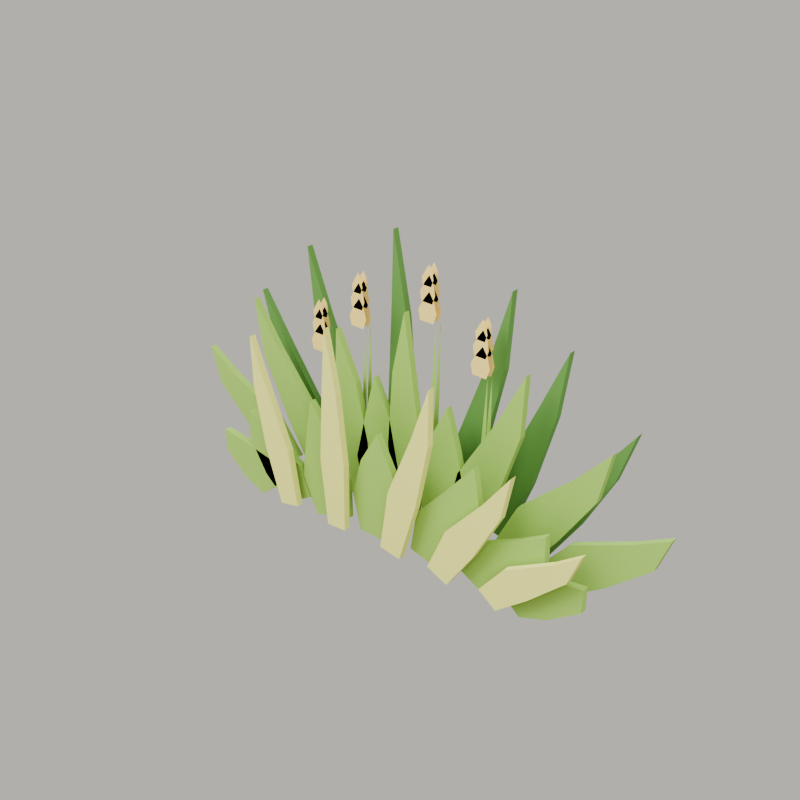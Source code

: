 # Source: GG-VEG-GRASS-COASTAL-TUFT-001.blend  (saved by Blender 5.2.44; exported with 4.5.12 LTS)
import bpy
from mathutils import Matrix  # noqa: F401  (used for matrix-valued properties, if any)

bpy.ops.wm.read_factory_settings(use_empty=True)
scene = bpy.context.scene
scene.name = 'Scene'

# ---- collections
col_collection = bpy.data.collections.new('Collection'); scene.collection.children.link(col_collection)

# ---- materials (node trees are filled in below, after node groups)
mat_gg_mat_coastal_foliage_dark_atlas = bpy.data.materials.new('GG_MAT_COASTAL_FOLIAGE_DARK_ATLAS')
mat_gg_mat_coastal_foliage_mid_atlas = bpy.data.materials.new('GG_MAT_COASTAL_FOLIAGE_MID_ATLAS')
mat_gg_mat_coastal_foliage_light_atlas = bpy.data.materials.new('GG_MAT_COASTAL_FOLIAGE_LIGHT_ATLAS')
mat_gg_mat_coastal_seed_gold_atlas = bpy.data.materials.new('GG_MAT_COASTAL_SEED_GOLD_ATLAS')

# ---- material node trees
mat_gg_mat_coastal_foliage_dark_atlas.use_nodes = True; mat_gg_mat_coastal_foliage_dark_atlas.node_tree.nodes.clear()
_N = mat_gg_mat_coastal_foliage_dark_atlas.node_tree.nodes; _L = mat_gg_mat_coastal_foliage_dark_atlas.node_tree.links
n0 = _N.new('ShaderNodeBsdfPrincipled'); n0.name = 'Principled BSDF'; n0.location = (-200, 100)
n0.inputs[0].default_value = (0.12, 0.27, 0.065, 1.0)
n0.inputs[2].default_value = 0.88
n0.inputs[10].default_value = 0.005
n1 = _N.new('ShaderNodeOutputMaterial'); n1.name = 'Material Output'; n1.location = (200, 100)
_L.new(n0.outputs[0], n1.inputs[0])
n1.is_active_output = True
mat_gg_mat_coastal_foliage_mid_atlas.use_nodes = True; mat_gg_mat_coastal_foliage_mid_atlas.node_tree.nodes.clear()
_N = mat_gg_mat_coastal_foliage_mid_atlas.node_tree.nodes; _L = mat_gg_mat_coastal_foliage_mid_atlas.node_tree.links
n0 = _N.new('ShaderNodeBsdfPrincipled'); n0.name = 'Principled BSDF'; n0.location = (-200, 100)
n0.inputs[0].default_value = (0.31, 0.5, 0.11, 1.0)
n0.inputs[2].default_value = 0.88
n0.inputs[10].default_value = 0.005
n1 = _N.new('ShaderNodeOutputMaterial'); n1.name = 'Material Output'; n1.location = (200, 100)
_L.new(n0.outputs[0], n1.inputs[0])
n1.is_active_output = True
mat_gg_mat_coastal_foliage_light_atlas.use_nodes = True; mat_gg_mat_coastal_foliage_light_atlas.node_tree.nodes.clear()
_N = mat_gg_mat_coastal_foliage_light_atlas.node_tree.nodes; _L = mat_gg_mat_coastal_foliage_light_atlas.node_tree.links
n0 = _N.new('ShaderNodeBsdfPrincipled'); n0.name = 'Principled BSDF'; n0.location = (-200, 100)
n0.inputs[0].default_value = (0.7, 0.7, 0.22, 1.0)
n0.inputs[2].default_value = 0.88
n0.inputs[10].default_value = 0.005
n1 = _N.new('ShaderNodeOutputMaterial'); n1.name = 'Material Output'; n1.location = (200, 100)
_L.new(n0.outputs[0], n1.inputs[0])
n1.is_active_output = True
mat_gg_mat_coastal_seed_gold_atlas.use_nodes = True; mat_gg_mat_coastal_seed_gold_atlas.node_tree.nodes.clear()
_N = mat_gg_mat_coastal_seed_gold_atlas.node_tree.nodes; _L = mat_gg_mat_coastal_seed_gold_atlas.node_tree.links
n0 = _N.new('ShaderNodeBsdfPrincipled'); n0.name = 'Principled BSDF'; n0.location = (-200, 100)
n0.inputs[0].default_value = (0.82, 0.63, 0.22, 1.0)
n0.inputs[2].default_value = 0.88
n0.inputs[10].default_value = 0.005
n1 = _N.new('ShaderNodeOutputMaterial'); n1.name = 'Material Output'; n1.location = (200, 100)
_L.new(n0.outputs[0], n1.inputs[0])
n1.is_active_output = True

# ---- world
world_world = bpy.data.worlds.new('World'); scene.world = world_world
world_world.use_nodes = True; world_world.node_tree.nodes.clear()
_N = world_world.node_tree.nodes; _L = world_world.node_tree.links
n0 = _N.new('ShaderNodeOutputWorld'); n0.name = 'World Output'; n0.location = (200, 100)
n1 = _N.new('ShaderNodeBackground'); n1.name = 'Background'; n1.location = (-200, 100)
n1.inputs[0].default_value = (0.88, 0.855, 0.78, 1.0)
n1.inputs[1].default_value = 0.55
_L.new(n1.outputs[0], n0.inputs[0])
n0.is_active_output = True
world_world.color = (0.05088, 0.05088, 0.05088)
world_world.sun_shadow_jitter_overblur = 0.0

# ---- lights
light_area = bpy.data.lights.new('Area', 'AREA')
light_area.energy = 650.0
light_area.shape = 'DISK'
light_area.size = 5.0
light_area.size_y = 1.0
light_area_001 = bpy.data.lights.new('Area.001', 'AREA')
light_area_001.energy = 260.0
light_area_001.size = 4.0
light_area_001.size_y = 1.0

# ---- meshes
me_gg_veg_v2_rear_blade_1_mesh = bpy.data.meshes.new('GG_VEG_V2_REAR_BLADE_1_MESH')
me_gg_veg_v2_rear_blade_1_mesh.from_pydata([(-0.2494, 0.12, 0.02811), (-0.3167, 0.12, 0.2274), (-0.3762, 0.12, 0.4452), (-0.3941, 0.12, 0.6289), (-0.3285, 0.12, 0.4563), (-0.2354, 0.12, 0.2465), (-0.1906, 0.12, 0.04189), (-0.2494, 0.138, 0.02811), (-0.3167, 0.138, 0.2274), (-0.3762, 0.138, 0.4452), (-0.3941, 0.138, 0.6289), (-0.3285, 0.138, 0.4563), (-0.2354, 0.138, 0.2465), (-0.1906, 0.138, 0.04189)], [], [(6, 5, 4, 3, 2, 1, 0), (7, 8, 9, 10, 11, 12, 13), (0, 1, 8, 7), (1, 2, 9, 8), (2, 3, 10, 9), (3, 4, 11, 10), (4, 5, 12, 11), (5, 6, 13, 12), (6, 0, 7, 13)])
me_gg_veg_v2_rear_blade_1_mesh.materials.append(mat_gg_mat_coastal_foliage_dark_atlas)
me_gg_veg_v2_rear_blade_1_mesh.update()
me_gg_veg_v2_rear_blade_2_mesh = bpy.data.meshes.new('GG_VEG_V2_REAR_BLADE_2_MESH')
me_gg_veg_v2_rear_blade_2_mesh.from_pydata([(-0.1093, 0.12, 0.03265), (-0.1345, 0.12, 0.269), (-0.1229, 0.12, 0.5215), (-0.1159, 0.12, 0.7328), (-0.07543, 0.12, 0.5253), (-0.05355, 0.12, 0.2755), (-0.05069, 0.12, 0.03735), (-0.1093, 0.138, 0.03265), (-0.1345, 0.138, 0.269), (-0.1229, 0.138, 0.5215), (-0.1159, 0.138, 0.7328), (-0.07543, 0.138, 0.5253), (-0.05355, 0.138, 0.2755), (-0.05069, 0.138, 0.03735)], [], [(6, 5, 4, 3, 2, 1, 0), (7, 8, 9, 10, 11, 12, 13), (0, 1, 8, 7), (1, 2, 9, 8), (2, 3, 10, 9), (3, 4, 11, 10), (4, 5, 12, 11), (5, 6, 13, 12), (6, 0, 7, 13)])
me_gg_veg_v2_rear_blade_2_mesh.materials.append(mat_gg_mat_coastal_foliage_dark_atlas)
me_gg_veg_v2_rear_blade_2_mesh.update()
me_gg_veg_v2_rear_blade_3_mesh = bpy.data.meshes.new('GG_VEG_V2_REAR_BLADE_3_MESH')
me_gg_veg_v2_rear_blade_3_mesh.from_pydata([(0.04231, 0.12, 0.04004), (0.07947, 0.12, 0.256), (0.1628, 0.12, 0.4798), (0.2196, 0.12, 0.6647), (0.2076, 0.12, 0.4717), (0.1559, 0.12, 0.2421), (0.09769, 0.12, 0.02996), (0.04231, 0.138, 0.04004), (0.07947, 0.138, 0.256), (0.1628, 0.138, 0.4798), (0.2196, 0.138, 0.6647), (0.2076, 0.138, 0.4717), (0.1559, 0.138, 0.2421), (0.09769, 0.138, 0.02996)], [], [(6, 5, 4, 3, 2, 1, 0), (7, 8, 9, 10, 11, 12, 13), (0, 1, 8, 7), (1, 2, 9, 8), (2, 3, 10, 9), (3, 4, 11, 10), (4, 5, 12, 11), (5, 6, 13, 12), (6, 0, 7, 13)])
me_gg_veg_v2_rear_blade_3_mesh.materials.append(mat_gg_mat_coastal_foliage_dark_atlas)
me_gg_veg_v2_rear_blade_3_mesh.update()
me_gg_veg_v2_rear_blade_4_mesh = bpy.data.meshes.new('GG_VEG_V2_REAR_BLADE_4_MESH')
me_gg_veg_v2_rear_blade_4_mesh.from_pydata([(0.1717, 0.12, 0.04312), (0.2177, 0.12, 0.2259), (0.3035, 0.12, 0.4116), (0.372, 0.12, 0.5636), (0.3493, 0.12, 0.3984), (0.2957, 0.12, 0.2035), (0.2283, 0.12, 0.02688), (0.1717, 0.138, 0.04312), (0.2177, 0.138, 0.2259), (0.3035, 0.138, 0.4116), (0.372, 0.138, 0.5636), (0.3493, 0.138, 0.3984), (0.2957, 0.138, 0.2035), (0.2283, 0.138, 0.02688)], [], [(6, 5, 4, 3, 2, 1, 0), (7, 8, 9, 10, 11, 12, 13), (0, 1, 8, 7), (1, 2, 9, 8), (2, 3, 10, 9), (3, 4, 11, 10), (4, 5, 12, 11), (5, 6, 13, 12), (6, 0, 7, 13)])
me_gg_veg_v2_rear_blade_4_mesh.materials.append(mat_gg_mat_coastal_foliage_dark_atlas)
me_gg_veg_v2_rear_blade_4_mesh.update()
me_gg_veg_v2_rear_blade_5_mesh = bpy.data.meshes.new('GG_VEG_V2_REAR_BLADE_5_MESH')
me_gg_veg_v2_rear_blade_5_mesh.from_pydata([(-0.3652, 0.12, 0.02344), (-0.4491, 0.12, 0.1674), (-0.5255, 0.12, 0.3311), (-0.5651, 0.12, 0.4713), (-0.4847, 0.12, 0.3498), (-0.3795, 0.12, 0.1993), (-0.3148, 0.12, 0.04656), (-0.3652, 0.138, 0.02344), (-0.4491, 0.138, 0.1674), (-0.5255, 0.138, 0.3311), (-0.5651, 0.138, 0.4713), (-0.4847, 0.138, 0.3498), (-0.3795, 0.138, 0.1993), (-0.3148, 0.138, 0.04656)], [], [(6, 5, 4, 3, 2, 1, 0), (7, 8, 9, 10, 11, 12, 13), (0, 1, 8, 7), (1, 2, 9, 8), (2, 3, 10, 9), (3, 4, 11, 10), (4, 5, 12, 11), (5, 6, 13, 12), (6, 0, 7, 13)])
me_gg_veg_v2_rear_blade_5_mesh.materials.append(mat_gg_mat_coastal_foliage_dark_atlas)
me_gg_veg_v2_rear_blade_5_mesh.update()
me_gg_veg_v2_rear_blade_6_mesh = bpy.data.meshes.new('GG_VEG_V2_REAR_BLADE_6_MESH')
me_gg_veg_v2_rear_blade_6_mesh.from_pydata([(0.2958, 0.12, 0.04761), (0.3619, 0.12, 0.1851), (0.4676, 0.12, 0.3184), (0.5482, 0.12, 0.4253), (0.5068, 0.12, 0.298), (0.4288, 0.12, 0.1503), (0.3442, 0.12, 0.02239), (0.2958, 0.138, 0.04761), (0.3619, 0.138, 0.1851), (0.4676, 0.138, 0.3184), (0.5482, 0.138, 0.4253), (0.5068, 0.138, 0.298), (0.4288, 0.138, 0.1503), (0.3442, 0.138, 0.02239)], [], [(6, 5, 4, 3, 2, 1, 0), (7, 8, 9, 10, 11, 12, 13), (0, 1, 8, 7), (1, 2, 9, 8), (2, 3, 10, 9), (3, 4, 11, 10), (4, 5, 12, 11), (5, 6, 13, 12), (6, 0, 7, 13)])
me_gg_veg_v2_rear_blade_6_mesh.materials.append(mat_gg_mat_coastal_foliage_dark_atlas)
me_gg_veg_v2_rear_blade_6_mesh.update()
me_gg_veg_v2_mid_blade_1_mesh = bpy.data.meshes.new('GG_VEG_V2_MID_BLADE_1_MESH')
me_gg_veg_v2_mid_blade_1_mesh.from_pydata([(-0.4546, 0.045, 0.007615), (-0.5574, 0.045, 0.08513), (-0.6714, 0.045, 0.1939), (-0.7049, 0.045, 0.2937), (-0.6155, 0.045, 0.2382), (-0.4619, 0.045, 0.1608), (-0.3854, 0.045, 0.06239), (-0.4546, 0.063, 0.007615), (-0.5574, 0.063, 0.08513), (-0.6714, 0.063, 0.1939), (-0.7049, 0.063, 0.2937), (-0.6155, 0.063, 0.2382), (-0.4619, 0.063, 0.1608), (-0.3854, 0.063, 0.06239)], [], [(6, 5, 4, 3, 2, 1, 0), (7, 8, 9, 10, 11, 12, 13), (0, 1, 8, 7), (1, 2, 9, 8), (2, 3, 10, 9), (3, 4, 11, 10), (4, 5, 12, 11), (5, 6, 13, 12), (6, 0, 7, 13)])
me_gg_veg_v2_mid_blade_1_mesh.materials.append(mat_gg_mat_coastal_foliage_mid_atlas)
me_gg_veg_v2_mid_blade_1_mesh.update()
me_gg_veg_v2_mid_blade_2_mesh = bpy.data.meshes.new('GG_VEG_V2_MID_BLADE_2_MESH')
me_gg_veg_v2_mid_blade_2_mesh.from_pydata([(-0.3267, 0.045, 0.02036), (-0.4137, 0.045, 0.1663), (-0.4943, 0.045, 0.3352), (-0.518, 0.045, 0.4808), (-0.4349, 0.045, 0.3589), (-0.3124, 0.045, 0.2068), (-0.2533, 0.045, 0.04964), (-0.3267, 0.063, 0.02036), (-0.4137, 0.063, 0.1663), (-0.4943, 0.063, 0.3352), (-0.518, 0.063, 0.4808), (-0.4349, 0.063, 0.3589), (-0.3124, 0.063, 0.2068), (-0.2533, 0.063, 0.04964)], [], [(6, 5, 4, 3, 2, 1, 0), (7, 8, 9, 10, 11, 12, 13), (0, 1, 8, 7), (1, 2, 9, 8), (2, 3, 10, 9), (3, 4, 11, 10), (4, 5, 12, 11), (5, 6, 13, 12), (6, 0, 7, 13)])
me_gg_veg_v2_mid_blade_2_mesh.materials.append(mat_gg_mat_coastal_foliage_mid_atlas)
me_gg_veg_v2_mid_blade_2_mesh.update()
me_gg_veg_v2_mid_blade_3_mesh = bpy.data.meshes.new('GG_VEG_V2_MID_BLADE_3_MESH')
me_gg_veg_v2_mid_blade_3_mesh.from_pydata([(-0.2112, 0.045, 0.02666), (-0.251, 0.045, 0.1734), (-0.2409, 0.045, 0.337), (-0.2344, 0.045, 0.476), (-0.1743, 0.045, 0.3505), (-0.1373, 0.045, 0.1965), (-0.1288, 0.045, 0.04334), (-0.2112, 0.063, 0.02666), (-0.251, 0.063, 0.1734), (-0.2409, 0.063, 0.337), (-0.2344, 0.063, 0.476), (-0.1743, 0.063, 0.3505), (-0.1373, 0.063, 0.1965), (-0.1288, 0.063, 0.04334)], [], [(6, 5, 4, 3, 2, 1, 0), (7, 8, 9, 10, 11, 12, 13), (0, 1, 8, 7), (1, 2, 9, 8), (2, 3, 10, 9), (3, 4, 11, 10), (4, 5, 12, 11), (5, 6, 13, 12), (6, 0, 7, 13)])
me_gg_veg_v2_mid_blade_3_mesh.materials.append(mat_gg_mat_coastal_foliage_mid_atlas)
me_gg_veg_v2_mid_blade_3_mesh.update()
me_gg_veg_v2_mid_blade_4_mesh = bpy.data.meshes.new('GG_VEG_V2_MID_BLADE_4_MESH')
me_gg_veg_v2_mid_blade_4_mesh.from_pydata([(-0.05778, 0.045, 0.03613), (-0.07117, 0.045, 0.2201), (-0.05725, 0.045, 0.4137), (-0.0218, 0.045, 0.5748), (0.003925, 0.045, 0.4119), (0.03318, 0.045, 0.217), (0.01778, 0.045, 0.03387), (-0.05778, 0.063, 0.03613), (-0.07117, 0.063, 0.2201), (-0.05725, 0.063, 0.4137), (-0.0218, 0.063, 0.5748), (0.003925, 0.063, 0.4119), (0.03318, 0.063, 0.217), (0.01778, 0.063, 0.03387)], [], [(6, 5, 4, 3, 2, 1, 0), (7, 8, 9, 10, 11, 12, 13), (0, 1, 8, 7), (1, 2, 9, 8), (2, 3, 10, 9), (3, 4, 11, 10), (4, 5, 12, 11), (5, 6, 13, 12), (6, 0, 7, 13)])
me_gg_veg_v2_mid_blade_4_mesh.materials.append(mat_gg_mat_coastal_foliage_mid_atlas)
me_gg_veg_v2_mid_blade_4_mesh.update()
me_gg_veg_v2_mid_blade_5_mesh = bpy.data.meshes.new('GG_VEG_V2_MID_BLADE_5_MESH')
me_gg_veg_v2_mid_blade_5_mesh.from_pydata([(0.1002, 0.045, 0.04558), (0.14, 0.045, 0.2139), (0.2428, 0.045, 0.3818), (0.3135, 0.045, 0.5182), (0.3072, 0.045, 0.3647), (0.2499, 0.045, 0.1847), (0.1798, 0.045, 0.02442), (0.1002, 0.063, 0.04558), (0.14, 0.063, 0.2139), (0.2428, 0.063, 0.3818), (0.3135, 0.063, 0.5182), (0.3072, 0.063, 0.3647), (0.2499, 0.063, 0.1847), (0.1798, 0.063, 0.02442)], [], [(6, 5, 4, 3, 2, 1, 0), (7, 8, 9, 10, 11, 12, 13), (0, 1, 8, 7), (1, 2, 9, 8), (2, 3, 10, 9), (3, 4, 11, 10), (4, 5, 12, 11), (5, 6, 13, 12), (6, 0, 7, 13)])
me_gg_veg_v2_mid_blade_5_mesh.materials.append(mat_gg_mat_coastal_foliage_mid_atlas)
me_gg_veg_v2_mid_blade_5_mesh.update()
me_gg_veg_v2_mid_blade_6_mesh = bpy.data.meshes.new('GG_VEG_V2_MID_BLADE_6_MESH')
me_gg_veg_v2_mid_blade_6_mesh.from_pydata([(0.2427, 0.045, 0.05439), (0.3095, 0.045, 0.1884), (0.4456, 0.045, 0.3115), (0.5339, 0.045, 0.4075), (0.5059, 0.045, 0.2801), (0.4124, 0.045, 0.1349), (0.3173, 0.045, 0.01561), (0.2427, 0.063, 0.05439), (0.3095, 0.063, 0.1884), (0.4456, 0.063, 0.3115), (0.5339, 0.063, 0.4075), (0.5059, 0.063, 0.2801), (0.4124, 0.063, 0.1349), (0.3173, 0.063, 0.01561)], [], [(6, 5, 4, 3, 2, 1, 0), (7, 8, 9, 10, 11, 12, 13), (0, 1, 8, 7), (1, 2, 9, 8), (2, 3, 10, 9), (3, 4, 11, 10), (4, 5, 12, 11), (5, 6, 13, 12), (6, 0, 7, 13)])
me_gg_veg_v2_mid_blade_6_mesh.materials.append(mat_gg_mat_coastal_foliage_mid_atlas)
me_gg_veg_v2_mid_blade_6_mesh.update()
me_gg_veg_v2_mid_blade_7_mesh = bpy.data.meshes.new('GG_VEG_V2_MID_BLADE_7_MESH')
me_gg_veg_v2_mid_blade_7_mesh.from_pydata([(0.3781, 0.045, 0.06238), (0.4525, 0.045, 0.1502), (0.6011, 0.045, 0.2164), (0.6856, 0.045, 0.2625), (0.6527, 0.045, 0.1721), (0.5405, 0.045, 0.07455), (0.4419, 0.045, 0.007623), (0.3781, 0.063, 0.06238), (0.4525, 0.063, 0.1502), (0.6011, 0.063, 0.2164), (0.6856, 0.063, 0.2625), (0.6527, 0.063, 0.1721), (0.5405, 0.063, 0.07455), (0.4419, 0.063, 0.007623)], [], [(6, 5, 4, 3, 2, 1, 0), (7, 8, 9, 10, 11, 12, 13), (0, 1, 8, 7), (1, 2, 9, 8), (2, 3, 10, 9), (3, 4, 11, 10), (4, 5, 12, 11), (5, 6, 13, 12), (6, 0, 7, 13)])
me_gg_veg_v2_mid_blade_7_mesh.materials.append(mat_gg_mat_coastal_foliage_mid_atlas)
me_gg_veg_v2_mid_blade_7_mesh.update()
me_gg_veg_v2_mid_blade_8_mesh = bpy.data.meshes.new('GG_VEG_V2_MID_BLADE_8_MESH')
me_gg_veg_v2_mid_blade_8_mesh.from_pydata([(-0.1481, 0.045, 0.03018), (-0.1732, 0.045, 0.1467), (-0.1434, 0.045, 0.2749), (-0.1149, 0.045, 0.3833), (-0.06555, 0.045, 0.2827), (-0.04051, 0.045, 0.1601), (-0.05194, 0.045, 0.03982), (-0.1481, 0.063, 0.03018), (-0.1732, 0.063, 0.1467), (-0.1434, 0.063, 0.2749), (-0.1149, 0.063, 0.3833), (-0.06555, 0.063, 0.2827), (-0.04051, 0.063, 0.1601), (-0.05194, 0.063, 0.03982)], [], [(6, 5, 4, 3, 2, 1, 0), (7, 8, 9, 10, 11, 12, 13), (0, 1, 8, 7), (1, 2, 9, 8), (2, 3, 10, 9), (3, 4, 11, 10), (4, 5, 12, 11), (5, 6, 13, 12), (6, 0, 7, 13)])
me_gg_veg_v2_mid_blade_8_mesh.materials.append(mat_gg_mat_coastal_foliage_mid_atlas)
me_gg_veg_v2_mid_blade_8_mesh.update()
me_gg_veg_v2_mid_blade_9_mesh = bpy.data.meshes.new('GG_VEG_V2_MID_BLADE_9_MESH')
me_gg_veg_v2_mid_blade_9_mesh.from_pydata([(0.0398, 0.045, 0.03953), (0.02732, 0.045, 0.1564), (0.05576, 0.045, 0.2757), (0.1056, 0.045, 0.3736), (0.137, 0.045, 0.2684), (0.166, 0.045, 0.1439), (0.1402, 0.045, 0.03047), (0.0398, 0.063, 0.03953), (0.02732, 0.063, 0.1564), (0.05576, 0.063, 0.2757), (0.1056, 0.063, 0.3736), (0.137, 0.063, 0.2684), (0.166, 0.063, 0.1439), (0.1402, 0.063, 0.03047)], [], [(6, 5, 4, 3, 2, 1, 0), (7, 8, 9, 10, 11, 12, 13), (0, 1, 8, 7), (1, 2, 9, 8), (2, 3, 10, 9), (3, 4, 11, 10), (4, 5, 12, 11), (5, 6, 13, 12), (6, 0, 7, 13)])
me_gg_veg_v2_mid_blade_9_mesh.materials.append(mat_gg_mat_coastal_foliage_mid_atlas)
me_gg_veg_v2_mid_blade_9_mesh.update()
me_gg_veg_v2_front_leaf_1_mesh = bpy.data.meshes.new('GG_VEG_V2_FRONT_LEAF_1_MESH')
me_gg_veg_v2_front_leaf_1_mesh.from_pydata([(-0.3963, -0.075, 0.003152), (-0.4613, -0.075, 0.02936), (-0.5286, -0.075, 0.08816), (-0.5289, -0.075, 0.1478), (-0.4698, -0.075, 0.1397), (-0.361, -0.075, 0.1173), (-0.3237, -0.075, 0.06685), (-0.3963, -0.057, 0.003152), (-0.4613, -0.057, 0.02936), (-0.5286, -0.057, 0.08816), (-0.5289, -0.057, 0.1478), (-0.4698, -0.057, 0.1397), (-0.361, -0.057, 0.1173), (-0.3237, -0.057, 0.06685)], [], [(6, 5, 4, 3, 2, 1, 0), (7, 8, 9, 10, 11, 12, 13), (0, 1, 8, 7), (1, 2, 9, 8), (2, 3, 10, 9), (3, 4, 11, 10), (4, 5, 12, 11), (5, 6, 13, 12), (6, 0, 7, 13)])
me_gg_veg_v2_front_leaf_1_mesh.materials.append(mat_gg_mat_coastal_foliage_mid_atlas)
me_gg_veg_v2_front_leaf_1_mesh.update()
me_gg_veg_v2_front_leaf_2_mesh = bpy.data.meshes.new('GG_VEG_V2_FRONT_LEAF_2_MESH')
me_gg_veg_v2_front_leaf_2_mesh.from_pydata([(-0.315, -0.075, 0.01043), (-0.3821, -0.075, 0.0697), (-0.4336, -0.075, 0.1564), (-0.4303, -0.075, 0.2368), (-0.3608, -0.075, 0.1962), (-0.2579, -0.075, 0.1376), (-0.225, -0.075, 0.05957), (-0.315, -0.057, 0.01043), (-0.3821, -0.057, 0.0697), (-0.4336, -0.057, 0.1564), (-0.4303, -0.057, 0.2368), (-0.3608, -0.057, 0.1962), (-0.2579, -0.057, 0.1376), (-0.225, -0.057, 0.05957)], [], [(6, 5, 4, 3, 2, 1, 0), (7, 8, 9, 10, 11, 12, 13), (0, 1, 8, 7), (1, 2, 9, 8), (2, 3, 10, 9), (3, 4, 11, 10), (4, 5, 12, 11), (5, 6, 13, 12), (6, 0, 7, 13)])
me_gg_veg_v2_front_leaf_2_mesh.materials.append(mat_gg_mat_coastal_foliage_mid_atlas)
me_gg_veg_v2_front_leaf_2_mesh.update()
me_gg_veg_v2_front_leaf_3_mesh = bpy.data.meshes.new('GG_VEG_V2_FRONT_LEAF_3_MESH')
me_gg_veg_v2_front_leaf_3_mesh.from_pydata([(-0.2026, -0.075, 0.02044), (-0.2458, -0.075, 0.1165), (-0.2305, -0.075, 0.2323), (-0.2127, -0.075, 0.3338), (-0.1453, -0.075, 0.2559), (-0.1004, -0.075, 0.1567), (-0.09738, -0.075, 0.04956), (-0.2026, -0.057, 0.02044), (-0.2458, -0.057, 0.1165), (-0.2305, -0.057, 0.2323), (-0.2127, -0.057, 0.3338), (-0.1453, -0.057, 0.2559), (-0.1004, -0.057, 0.1567), (-0.09738, -0.057, 0.04956)], [], [(6, 5, 4, 3, 2, 1, 0), (7, 8, 9, 10, 11, 12, 13), (0, 1, 8, 7), (1, 2, 9, 8), (2, 3, 10, 9), (3, 4, 11, 10), (4, 5, 12, 11), (5, 6, 13, 12), (6, 0, 7, 13)])
me_gg_veg_v2_front_leaf_3_mesh.materials.append(mat_gg_mat_coastal_foliage_mid_atlas)
me_gg_veg_v2_front_leaf_3_mesh.update()
me_gg_veg_v2_front_leaf_4_mesh = bpy.data.meshes.new('GG_VEG_V2_FRONT_LEAF_4_MESH')
me_gg_veg_v2_front_leaf_4_mesh.from_pydata([(-0.05795, -0.075, 0.03616), (-0.08062, -0.075, 0.1318), (-0.05299, -0.075, 0.2319), (-0.0044, -0.075, 0.3149), (0.04083, -0.075, 0.23), (0.07943, -0.075, 0.1286), (0.05795, -0.075, 0.03384), (-0.05795, -0.057, 0.03616), (-0.08062, -0.057, 0.1318), (-0.05299, -0.057, 0.2319), (-0.0044, -0.057, 0.3149), (0.04083, -0.057, 0.23), (0.07943, -0.057, 0.1286), (0.05795, -0.057, 0.03384)], [], [(6, 5, 4, 3, 2, 1, 0), (7, 8, 9, 10, 11, 12, 13), (0, 1, 8, 7), (1, 2, 9, 8), (2, 3, 10, 9), (3, 4, 11, 10), (4, 5, 12, 11), (5, 6, 13, 12), (6, 0, 7, 13)])
me_gg_veg_v2_front_leaf_4_mesh.materials.append(mat_gg_mat_coastal_foliage_mid_atlas)
me_gg_veg_v2_front_leaf_4_mesh.update()
me_gg_veg_v2_front_leaf_5_mesh = bpy.data.meshes.new('GG_VEG_V2_FRONT_LEAF_5_MESH')
me_gg_veg_v2_front_leaf_5_mesh.from_pydata([(0.09819, -0.075, 0.04934), (0.1166, -0.075, 0.1564), (0.2059, -0.075, 0.2557), (0.2727, -0.075, 0.3338), (0.2898, -0.075, 0.2325), (0.2597, -0.075, 0.1168), (0.2018, -0.075, 0.02066), (0.09819, -0.057, 0.04934), (0.1166, -0.057, 0.1564), (0.2059, -0.057, 0.2557), (0.2727, -0.057, 0.3338), (0.2898, -0.057, 0.2325), (0.2597, -0.057, 0.1168), (0.2018, -0.057, 0.02066)], [], [(6, 5, 4, 3, 2, 1, 0), (7, 8, 9, 10, 11, 12, 13), (0, 1, 8, 7), (1, 2, 9, 8), (2, 3, 10, 9), (3, 4, 11, 10), (4, 5, 12, 11), (5, 6, 13, 12), (6, 0, 7, 13)])
me_gg_veg_v2_front_leaf_5_mesh.materials.append(mat_gg_mat_coastal_foliage_mid_atlas)
me_gg_veg_v2_front_leaf_5_mesh.update()
me_gg_veg_v2_front_leaf_6_mesh = bpy.data.meshes.new('GG_VEG_V2_FRONT_LEAF_6_MESH')
me_gg_veg_v2_front_leaf_6_mesh.from_pydata([(0.235, -0.075, 0.05957), (0.2729, -0.075, 0.1376), (0.3908, -0.075, 0.1962), (0.4603, -0.075, 0.2368), (0.4636, -0.075, 0.1564), (0.3971, -0.075, 0.0697), (0.325, -0.075, 0.01043), (0.235, -0.057, 0.05957), (0.2729, -0.057, 0.1376), (0.3908, -0.057, 0.1962), (0.4603, -0.057, 0.2368), (0.4636, -0.057, 0.1564), (0.3971, -0.057, 0.0697), (0.325, -0.057, 0.01043)], [], [(6, 5, 4, 3, 2, 1, 0), (7, 8, 9, 10, 11, 12, 13), (0, 1, 8, 7), (1, 2, 9, 8), (2, 3, 10, 9), (3, 4, 11, 10), (4, 5, 12, 11), (5, 6, 13, 12), (6, 0, 7, 13)])
me_gg_veg_v2_front_leaf_6_mesh.materials.append(mat_gg_mat_coastal_foliage_mid_atlas)
me_gg_veg_v2_front_leaf_6_mesh.update()
me_gg_veg_v2_front_leaf_7_mesh = bpy.data.meshes.new('GG_VEG_V2_FRONT_LEAF_7_MESH')
me_gg_veg_v2_front_leaf_7_mesh.from_pydata([(0.3337, -0.075, 0.06685), (0.376, -0.075, 0.1173), (0.4998, -0.075, 0.1397), (0.5589, -0.075, 0.1478), (0.5586, -0.075, 0.08816), (0.4763, -0.075, 0.02936), (0.4063, -0.075, 0.003152), (0.3337, -0.057, 0.06685), (0.376, -0.057, 0.1173), (0.4998, -0.057, 0.1397), (0.5589, -0.057, 0.1478), (0.5586, -0.057, 0.08816), (0.4763, -0.057, 0.02936), (0.4063, -0.057, 0.003152)], [], [(6, 5, 4, 3, 2, 1, 0), (7, 8, 9, 10, 11, 12, 13), (0, 1, 8, 7), (1, 2, 9, 8), (2, 3, 10, 9), (3, 4, 11, 10), (4, 5, 12, 11), (5, 6, 13, 12), (6, 0, 7, 13)])
me_gg_veg_v2_front_leaf_7_mesh.materials.append(mat_gg_mat_coastal_foliage_mid_atlas)
me_gg_veg_v2_front_leaf_7_mesh.update()
me_gg_veg_v2_highlight_blade_1_mesh = bpy.data.meshes.new('GG_VEG_V2_HIGHLIGHT_BLADE_1_MESH')
me_gg_veg_v2_highlight_blade_1_mesh.from_pydata([(-0.298, -0.105, 0.02933), (-0.3434, -0.105, 0.1738), (-0.3738, -0.105, 0.3323), (-0.3774, -0.105, 0.4662), (-0.3285, -0.105, 0.3415), (-0.2661, -0.105, 0.1895), (-0.242, -0.105, 0.04067), (-0.298, -0.087, 0.02933), (-0.3434, -0.087, 0.1738), (-0.3738, -0.087, 0.3323), (-0.3774, -0.087, 0.4662), (-0.3285, -0.087, 0.3415), (-0.2661, -0.087, 0.1895), (-0.242, -0.087, 0.04067)], [], [(6, 5, 4, 3, 2, 1, 0), (7, 8, 9, 10, 11, 12, 13), (0, 1, 8, 7), (1, 2, 9, 8), (2, 3, 10, 9), (3, 4, 11, 10), (4, 5, 12, 11), (5, 6, 13, 12), (6, 0, 7, 13)])
me_gg_veg_v2_highlight_blade_1_mesh.materials.append(mat_gg_mat_coastal_foliage_light_atlas)
me_gg_veg_v2_highlight_blade_1_mesh.update()
me_gg_veg_v2_highlight_blade_2_mesh = bpy.data.meshes.new('GG_VEG_V2_HIGHLIGHT_BLADE_2_MESH')
me_gg_veg_v2_highlight_blade_2_mesh.from_pydata([(-0.1373, -0.105, 0.03336), (-0.1557, -0.105, 0.2092), (-0.1439, -0.105, 0.397), (-0.1312, -0.105, 0.5541), (-0.09977, -0.105, 0.3997), (-0.08047, -0.105, 0.2137), (-0.08275, -0.105, 0.03664), (-0.1373, -0.087, 0.03336), (-0.1557, -0.087, 0.2092), (-0.1439, -0.087, 0.397), (-0.1312, -0.087, 0.5541), (-0.09977, -0.087, 0.3997), (-0.08047, -0.087, 0.2137), (-0.08275, -0.087, 0.03664)], [], [(6, 5, 4, 3, 2, 1, 0), (7, 8, 9, 10, 11, 12, 13), (0, 1, 8, 7), (1, 2, 9, 8), (2, 3, 10, 9), (3, 4, 11, 10), (4, 5, 12, 11), (5, 6, 13, 12), (6, 0, 7, 13)])
me_gg_veg_v2_highlight_blade_2_mesh.materials.append(mat_gg_mat_coastal_foliage_light_atlas)
me_gg_veg_v2_highlight_blade_2_mesh.update()
me_gg_veg_v2_highlight_blade_3_mesh = bpy.data.meshes.new('GG_VEG_V2_HIGHLIGHT_BLADE_3_MESH')
me_gg_veg_v2_highlight_blade_3_mesh.from_pydata([(0.03102, -0.105, 0.03997), (0.05452, -0.105, 0.1994), (0.1222, -0.105, 0.3633), (0.1695, -0.105, 0.4982), (0.1691, -0.105, 0.3552), (0.1346, -0.105, 0.1856), (0.08898, -0.105, 0.03003), (0.03102, -0.087, 0.03997), (0.05452, -0.087, 0.1994), (0.1222, -0.087, 0.3633), (0.1695, -0.087, 0.4982), (0.1691, -0.087, 0.3552), (0.1346, -0.087, 0.1856), (0.08898, -0.087, 0.03003)], [], [(6, 5, 4, 3, 2, 1, 0), (7, 8, 9, 10, 11, 12, 13), (0, 1, 8, 7), (1, 2, 9, 8), (2, 3, 10, 9), (3, 4, 11, 10), (4, 5, 12, 11), (5, 6, 13, 12), (6, 0, 7, 13)])
me_gg_veg_v2_highlight_blade_3_mesh.materials.append(mat_gg_mat_coastal_foliage_light_atlas)
me_gg_veg_v2_highlight_blade_3_mesh.update()
me_gg_veg_v2_highlight_blade_4_mesh = bpy.data.meshes.new('GG_VEG_V2_HIGHLIGHT_BLADE_4_MESH')
me_gg_veg_v2_highlight_blade_4_mesh.from_pydata([(0.172, -0.105, 0.0475), (0.2212, -0.105, 0.164), (0.3201, -0.105, 0.2752), (0.3868, -0.105, 0.3637), (0.3654, -0.105, 0.255), (0.2986, -0.105, 0.1295), (0.228, -0.105, 0.0225), (0.172, -0.087, 0.0475), (0.2212, -0.087, 0.164), (0.3201, -0.087, 0.2752), (0.3868, -0.087, 0.3637), (0.3654, -0.087, 0.255), (0.2986, -0.087, 0.1295), (0.228, -0.087, 0.0225)], [], [(6, 5, 4, 3, 2, 1, 0), (7, 8, 9, 10, 11, 12, 13), (0, 1, 8, 7), (1, 2, 9, 8), (2, 3, 10, 9), (3, 4, 11, 10), (4, 5, 12, 11), (5, 6, 13, 12), (6, 0, 7, 13)])
me_gg_veg_v2_highlight_blade_4_mesh.materials.append(mat_gg_mat_coastal_foliage_light_atlas)
me_gg_veg_v2_highlight_blade_4_mesh.update()
me_gg_veg_v2_highlight_blade_5_mesh = bpy.data.meshes.new('GG_VEG_V2_HIGHLIGHT_BLADE_5_MESH')
me_gg_veg_v2_highlight_blade_5_mesh.from_pydata([(0.3168, -0.105, 0.05303), (0.3792, -0.105, 0.1324), (0.4971, -0.105, 0.1989), (0.5655, -0.105, 0.2483), (0.5347, -0.105, 0.1697), (0.4434, -0.105, 0.08263), (0.3632, -0.105, 0.01697), (0.3168, -0.087, 0.05303), (0.3792, -0.087, 0.1324), (0.4971, -0.087, 0.1989), (0.5655, -0.087, 0.2483), (0.5347, -0.087, 0.1697), (0.4434, -0.087, 0.08263), (0.3632, -0.087, 0.01697)], [], [(6, 5, 4, 3, 2, 1, 0), (7, 8, 9, 10, 11, 12, 13), (0, 1, 8, 7), (1, 2, 9, 8), (2, 3, 10, 9), (3, 4, 11, 10), (4, 5, 12, 11), (5, 6, 13, 12), (6, 0, 7, 13)])
me_gg_veg_v2_highlight_blade_5_mesh.materials.append(mat_gg_mat_coastal_foliage_light_atlas)
me_gg_veg_v2_highlight_blade_5_mesh.update()
me_gg_veg_v2_seed_stem_1_mesh = bpy.data.meshes.new('GG_VEG_V2_SEED_STEM_1_MESH')
me_gg_veg_v2_seed_stem_1_mesh.from_pydata([(-0.1859, 0.075, 0.06018), (-0.1832, 0.075, 0.2064), (-0.1737, 0.075, 0.361), (-0.1651, 0.075, 0.4898), (-0.1642, 0.075, 0.3607), (-0.167, 0.075, 0.2059), (-0.1741, 0.075, 0.05982), (-0.1859, 0.093, 0.06018), (-0.1832, 0.093, 0.2064), (-0.1737, 0.093, 0.361), (-0.1651, 0.093, 0.4898), (-0.1642, 0.093, 0.3607), (-0.167, 0.093, 0.2059), (-0.1741, 0.093, 0.05982)], [], [(6, 5, 4, 3, 2, 1, 0), (7, 8, 9, 10, 11, 12, 13)])
me_gg_veg_v2_seed_stem_1_mesh.materials.append(mat_gg_mat_coastal_foliage_mid_atlas)
me_gg_veg_v2_seed_stem_1_mesh.update()
me_gg_veg_v2_seed_head_1_seed_1_mesh = bpy.data.meshes.new('GG_VEG_V2_SEED_HEAD_1_SEED_1_MESH')
me_gg_veg_v2_seed_head_1_seed_1_mesh.from_pydata([(-0.1989, 0.062, 0.4908), (-0.2041, 0.062, 0.5165), (-0.1892, 0.062, 0.5431), (-0.173, 0.062, 0.5649), (-0.1586, 0.062, 0.5418), (-0.1519, 0.062, 0.5144), (-0.1611, 0.062, 0.4892), (-0.1989, 0.08, 0.4908), (-0.2041, 0.08, 0.5165), (-0.1892, 0.08, 0.5431), (-0.173, 0.08, 0.5649), (-0.1586, 0.08, 0.5418), (-0.1519, 0.08, 0.5144), (-0.1611, 0.08, 0.4892)], [], [(6, 5, 4, 3, 2, 1, 0), (7, 8, 9, 10, 11, 12, 13)])
me_gg_veg_v2_seed_head_1_seed_1_mesh.materials.append(mat_gg_mat_coastal_seed_gold_atlas)
me_gg_veg_v2_seed_head_1_seed_1_mesh.update()
me_gg_veg_v2_seed_head_1_seed_2_mesh = bpy.data.meshes.new('GG_VEG_V2_SEED_HEAD_1_SEED_2_MESH')
me_gg_veg_v2_seed_head_1_seed_2_mesh.from_pydata([(-0.1955, 0.062, 0.5376), (-0.1995, 0.062, 0.5606), (-0.1867, 0.062, 0.5844), (-0.1733, 0.062, 0.6039), (-0.1616, 0.062, 0.5834), (-0.1566, 0.062, 0.5589), (-0.1645, 0.062, 0.5364), (-0.1955, 0.08, 0.5376), (-0.1995, 0.08, 0.5606), (-0.1867, 0.08, 0.5844), (-0.1733, 0.08, 0.6039), (-0.1616, 0.08, 0.5834), (-0.1566, 0.08, 0.5589), (-0.1645, 0.08, 0.5364)], [], [(6, 5, 4, 3, 2, 1, 0), (7, 8, 9, 10, 11, 12, 13)])
me_gg_veg_v2_seed_head_1_seed_2_mesh.materials.append(mat_gg_mat_coastal_seed_gold_atlas)
me_gg_veg_v2_seed_head_1_seed_2_mesh.update()
me_gg_veg_v2_seed_head_1_seed_3_mesh = bpy.data.meshes.new('GG_VEG_V2_SEED_HEAD_1_SEED_3_MESH')
me_gg_veg_v2_seed_head_1_seed_3_mesh.from_pydata([(-0.1918, 0.062, 0.5775), (-0.1945, 0.062, 0.5953), (-0.1841, 0.062, 0.6138), (-0.1739, 0.062, 0.629), (-0.165, 0.062, 0.613), (-0.1621, 0.062, 0.594), (-0.1682, 0.062, 0.5765), (-0.1918, 0.08, 0.5775), (-0.1945, 0.08, 0.5953), (-0.1841, 0.08, 0.6138), (-0.1739, 0.08, 0.629), (-0.165, 0.08, 0.613), (-0.1621, 0.08, 0.594), (-0.1682, 0.08, 0.5765)], [], [(6, 5, 4, 3, 2, 1, 0), (7, 8, 9, 10, 11, 12, 13)])
me_gg_veg_v2_seed_head_1_seed_3_mesh.materials.append(mat_gg_mat_coastal_seed_gold_atlas)
me_gg_veg_v2_seed_head_1_seed_3_mesh.update()
me_gg_veg_v2_seed_stem_2_mesh = bpy.data.meshes.new('GG_VEG_V2_SEED_STEM_2_MESH')
me_gg_veg_v2_seed_stem_2_mesh.from_pydata([(0.02412, 0.075, 0.06018), (0.02748, 0.075, 0.2302), (0.03774, 0.075, 0.41), (0.047, 0.075, 0.5598), (0.04726, 0.075, 0.4097), (0.04372, 0.075, 0.2297), (0.03588, 0.075, 0.05982), (0.02412, 0.093, 0.06018), (0.02748, 0.093, 0.2302), (0.03774, 0.093, 0.41), (0.047, 0.093, 0.5598), (0.04726, 0.093, 0.4097), (0.04372, 0.093, 0.2297), (0.03588, 0.093, 0.05982)], [], [(6, 5, 4, 3, 2, 1, 0), (7, 8, 9, 10, 11, 12, 13)])
me_gg_veg_v2_seed_stem_2_mesh.materials.append(mat_gg_mat_coastal_foliage_mid_atlas)
me_gg_veg_v2_seed_stem_2_mesh.update()
me_gg_veg_v2_seed_head_2_seed_1_mesh = bpy.data.meshes.new('GG_VEG_V2_SEED_HEAD_2_SEED_1_MESH')
me_gg_veg_v2_seed_head_2_seed_1_mesh.from_pydata([(0.01112, 0.062, 0.5608), (0.005941, 0.062, 0.5865), (0.02081, 0.062, 0.6131), (0.037, 0.062, 0.6349), (0.05139, 0.062, 0.6118), (0.0581, 0.062, 0.5844), (0.04888, 0.062, 0.5592), (0.01112, 0.08, 0.5608), (0.005941, 0.08, 0.5865), (0.02081, 0.08, 0.6131), (0.037, 0.08, 0.6349), (0.05139, 0.08, 0.6118), (0.0581, 0.08, 0.5844), (0.04888, 0.08, 0.5592)], [], [(6, 5, 4, 3, 2, 1, 0), (7, 8, 9, 10, 11, 12, 13)])
me_gg_veg_v2_seed_head_2_seed_1_mesh.materials.append(mat_gg_mat_coastal_seed_gold_atlas)
me_gg_veg_v2_seed_head_2_seed_1_mesh.update()
me_gg_veg_v2_seed_head_2_seed_2_mesh = bpy.data.meshes.new('GG_VEG_V2_SEED_HEAD_2_SEED_2_MESH')
me_gg_veg_v2_seed_head_2_seed_2_mesh.from_pydata([(0.01447, 0.062, 0.6076), (0.01047, 0.062, 0.6306), (0.02331, 0.062, 0.6544), (0.03668, 0.062, 0.6739), (0.04845, 0.062, 0.6534), (0.05335, 0.062, 0.6289), (0.04553, 0.062, 0.6064), (0.01447, 0.08, 0.6076), (0.01047, 0.08, 0.6306), (0.02331, 0.08, 0.6544), (0.03668, 0.08, 0.6739), (0.04845, 0.08, 0.6534), (0.05335, 0.08, 0.6289), (0.04553, 0.08, 0.6064)], [], [(6, 5, 4, 3, 2, 1, 0), (7, 8, 9, 10, 11, 12, 13)])
me_gg_veg_v2_seed_head_2_seed_2_mesh.materials.append(mat_gg_mat_coastal_seed_gold_atlas)
me_gg_veg_v2_seed_head_2_seed_2_mesh.update()
me_gg_veg_v2_seed_head_2_seed_3_mesh = bpy.data.meshes.new('GG_VEG_V2_SEED_HEAD_2_SEED_3_MESH')
me_gg_veg_v2_seed_head_2_seed_3_mesh.from_pydata([(0.01825, 0.062, 0.6475), (0.01548, 0.062, 0.6653), (0.02594, 0.062, 0.6838), (0.03608, 0.062, 0.699), (0.04497, 0.062, 0.683), (0.04793, 0.062, 0.664), (0.04175, 0.062, 0.6465), (0.01825, 0.08, 0.6475), (0.01548, 0.08, 0.6653), (0.02594, 0.08, 0.6838), (0.03608, 0.08, 0.699), (0.04497, 0.08, 0.683), (0.04793, 0.08, 0.664), (0.04175, 0.08, 0.6465)], [], [(6, 5, 4, 3, 2, 1, 0), (7, 8, 9, 10, 11, 12, 13)])
me_gg_veg_v2_seed_head_2_seed_3_mesh.materials.append(mat_gg_mat_coastal_seed_gold_atlas)
me_gg_veg_v2_seed_head_2_seed_3_mesh.update()
me_gg_veg_v2_seed_stem_3_mesh = bpy.data.meshes.new('GG_VEG_V2_SEED_STEM_3_MESH')
me_gg_veg_v2_seed_stem_3_mesh.from_pydata([(0.1741, 0.075, 0.06018), (0.1766, 0.075, 0.1996), (0.1859, 0.075, 0.347), (0.1943, 0.075, 0.4698), (0.1954, 0.075, 0.3467), (0.1928, 0.075, 0.1991), (0.1859, 0.075, 0.05982), (0.1741, 0.093, 0.06018), (0.1766, 0.093, 0.1996), (0.1859, 0.093, 0.347), (0.1943, 0.093, 0.4698), (0.1954, 0.093, 0.3467), (0.1928, 0.093, 0.1991), (0.1859, 0.093, 0.05982)], [], [(6, 5, 4, 3, 2, 1, 0), (7, 8, 9, 10, 11, 12, 13)])
me_gg_veg_v2_seed_stem_3_mesh.materials.append(mat_gg_mat_coastal_foliage_mid_atlas)
me_gg_veg_v2_seed_stem_3_mesh.update()
me_gg_veg_v2_seed_head_3_seed_1_mesh = bpy.data.meshes.new('GG_VEG_V2_SEED_HEAD_3_SEED_1_MESH')
me_gg_veg_v2_seed_head_3_seed_1_mesh.from_pydata([(0.1611, 0.062, 0.4708), (0.1559, 0.062, 0.4965), (0.1708, 0.062, 0.5231), (0.187, 0.062, 0.5449), (0.2014, 0.062, 0.5218), (0.2081, 0.062, 0.4944), (0.1989, 0.062, 0.4692), (0.1611, 0.08, 0.4708), (0.1559, 0.08, 0.4965), (0.1708, 0.08, 0.5231), (0.187, 0.08, 0.5449), (0.2014, 0.08, 0.5218), (0.2081, 0.08, 0.4944), (0.1989, 0.08, 0.4692)], [], [(6, 5, 4, 3, 2, 1, 0), (7, 8, 9, 10, 11, 12, 13)])
me_gg_veg_v2_seed_head_3_seed_1_mesh.materials.append(mat_gg_mat_coastal_seed_gold_atlas)
me_gg_veg_v2_seed_head_3_seed_1_mesh.update()
me_gg_veg_v2_seed_head_3_seed_2_mesh = bpy.data.meshes.new('GG_VEG_V2_SEED_HEAD_3_SEED_2_MESH')
me_gg_veg_v2_seed_head_3_seed_2_mesh.from_pydata([(0.1645, 0.062, 0.5176), (0.1605, 0.062, 0.5406), (0.1733, 0.062, 0.5644), (0.1867, 0.062, 0.5839), (0.1984, 0.062, 0.5634), (0.2034, 0.062, 0.5389), (0.1955, 0.062, 0.5164), (0.1645, 0.08, 0.5176), (0.1605, 0.08, 0.5406), (0.1733, 0.08, 0.5644), (0.1867, 0.08, 0.5839), (0.1984, 0.08, 0.5634), (0.2034, 0.08, 0.5389), (0.1955, 0.08, 0.5164)], [], [(6, 5, 4, 3, 2, 1, 0), (7, 8, 9, 10, 11, 12, 13)])
me_gg_veg_v2_seed_head_3_seed_2_mesh.materials.append(mat_gg_mat_coastal_seed_gold_atlas)
me_gg_veg_v2_seed_head_3_seed_2_mesh.update()
me_gg_veg_v2_seed_head_3_seed_3_mesh = bpy.data.meshes.new('GG_VEG_V2_SEED_HEAD_3_SEED_3_MESH')
me_gg_veg_v2_seed_head_3_seed_3_mesh.from_pydata([(0.1682, 0.062, 0.5575), (0.1655, 0.062, 0.5753), (0.1759, 0.062, 0.5938), (0.1861, 0.062, 0.609), (0.195, 0.062, 0.593), (0.1979, 0.062, 0.574), (0.1918, 0.062, 0.5565), (0.1682, 0.08, 0.5575), (0.1655, 0.08, 0.5753), (0.1759, 0.08, 0.5938), (0.1861, 0.08, 0.609), (0.195, 0.08, 0.593), (0.1979, 0.08, 0.574), (0.1918, 0.08, 0.5565)], [], [(6, 5, 4, 3, 2, 1, 0), (7, 8, 9, 10, 11, 12, 13)])
me_gg_veg_v2_seed_head_3_seed_3_mesh.materials.append(mat_gg_mat_coastal_seed_gold_atlas)
me_gg_veg_v2_seed_head_3_seed_3_mesh.update()
me_gg_veg_v2_seed_stem_4_mesh = bpy.data.meshes.new('GG_VEG_V2_SEED_STEM_4_MESH')
me_gg_veg_v2_seed_stem_4_mesh.from_pydata([(-0.3159, 0.075, 0.06018), (-0.3143, 0.075, 0.1724), (-0.3058, 0.075, 0.291), (-0.2981, 0.075, 0.3899), (-0.2963, 0.075, 0.2908), (-0.298, 0.075, 0.1719), (-0.3041, 0.075, 0.05982), (-0.3159, 0.093, 0.06018), (-0.3143, 0.093, 0.1724), (-0.3058, 0.093, 0.291), (-0.2981, 0.093, 0.3899), (-0.2963, 0.093, 0.2908), (-0.298, 0.093, 0.1719), (-0.3041, 0.093, 0.05982)], [], [(6, 5, 4, 3, 2, 1, 0), (7, 8, 9, 10, 11, 12, 13)])
me_gg_veg_v2_seed_stem_4_mesh.materials.append(mat_gg_mat_coastal_foliage_mid_atlas)
me_gg_veg_v2_seed_stem_4_mesh.update()
me_gg_veg_v2_seed_head_4_seed_1_mesh = bpy.data.meshes.new('GG_VEG_V2_SEED_HEAD_4_SEED_1_MESH')
me_gg_veg_v2_seed_head_4_seed_1_mesh.from_pydata([(-0.3289, 0.062, 0.3908), (-0.3341, 0.062, 0.4165), (-0.3192, 0.062, 0.4431), (-0.303, 0.062, 0.4649), (-0.2886, 0.062, 0.4418), (-0.2819, 0.062, 0.4144), (-0.2911, 0.062, 0.3892), (-0.3289, 0.08, 0.3908), (-0.3341, 0.08, 0.4165), (-0.3192, 0.08, 0.4431), (-0.303, 0.08, 0.4649), (-0.2886, 0.08, 0.4418), (-0.2819, 0.08, 0.4144), (-0.2911, 0.08, 0.3892)], [], [(6, 5, 4, 3, 2, 1, 0), (7, 8, 9, 10, 11, 12, 13)])
me_gg_veg_v2_seed_head_4_seed_1_mesh.materials.append(mat_gg_mat_coastal_seed_gold_atlas)
me_gg_veg_v2_seed_head_4_seed_1_mesh.update()
me_gg_veg_v2_seed_head_4_seed_2_mesh = bpy.data.meshes.new('GG_VEG_V2_SEED_HEAD_4_SEED_2_MESH')
me_gg_veg_v2_seed_head_4_seed_2_mesh.from_pydata([(-0.3255, 0.062, 0.4376), (-0.3295, 0.062, 0.4606), (-0.3167, 0.062, 0.4844), (-0.3033, 0.062, 0.5039), (-0.2916, 0.062, 0.4834), (-0.2866, 0.062, 0.4589), (-0.2945, 0.062, 0.4364), (-0.3255, 0.08, 0.4376), (-0.3295, 0.08, 0.4606), (-0.3167, 0.08, 0.4844), (-0.3033, 0.08, 0.5039), (-0.2916, 0.08, 0.4834), (-0.2866, 0.08, 0.4589), (-0.2945, 0.08, 0.4364)], [], [(6, 5, 4, 3, 2, 1, 0), (7, 8, 9, 10, 11, 12, 13)])
me_gg_veg_v2_seed_head_4_seed_2_mesh.materials.append(mat_gg_mat_coastal_seed_gold_atlas)
me_gg_veg_v2_seed_head_4_seed_2_mesh.update()
me_gg_veg_v2_seed_head_4_seed_3_mesh = bpy.data.meshes.new('GG_VEG_V2_SEED_HEAD_4_SEED_3_MESH')
me_gg_veg_v2_seed_head_4_seed_3_mesh.from_pydata([(-0.3218, 0.062, 0.4775), (-0.3245, 0.062, 0.4953), (-0.3141, 0.062, 0.5138), (-0.3039, 0.062, 0.529), (-0.295, 0.062, 0.513), (-0.2921, 0.062, 0.494), (-0.2982, 0.062, 0.4765), (-0.3218, 0.08, 0.4775), (-0.3245, 0.08, 0.4953), (-0.3141, 0.08, 0.5138), (-0.3039, 0.08, 0.529), (-0.295, 0.08, 0.513), (-0.2921, 0.08, 0.494), (-0.2982, 0.08, 0.4765)], [], [(6, 5, 4, 3, 2, 1, 0), (7, 8, 9, 10, 11, 12, 13)])
me_gg_veg_v2_seed_head_4_seed_3_mesh.materials.append(mat_gg_mat_coastal_seed_gold_atlas)
me_gg_veg_v2_seed_head_4_seed_3_mesh.update()

# ---- objects
ob_gg_veg_v2_rear_blade_1 = bpy.data.objects.new('GG_VEG_V2_REAR_BLADE_1', me_gg_veg_v2_rear_blade_1_mesh)
ob_gg_veg_v2_rear_blade_2 = bpy.data.objects.new('GG_VEG_V2_REAR_BLADE_2', me_gg_veg_v2_rear_blade_2_mesh)
ob_gg_veg_v2_rear_blade_3 = bpy.data.objects.new('GG_VEG_V2_REAR_BLADE_3', me_gg_veg_v2_rear_blade_3_mesh)
ob_gg_veg_v2_rear_blade_4 = bpy.data.objects.new('GG_VEG_V2_REAR_BLADE_4', me_gg_veg_v2_rear_blade_4_mesh)
ob_gg_veg_v2_rear_blade_5 = bpy.data.objects.new('GG_VEG_V2_REAR_BLADE_5', me_gg_veg_v2_rear_blade_5_mesh)
ob_gg_veg_v2_rear_blade_6 = bpy.data.objects.new('GG_VEG_V2_REAR_BLADE_6', me_gg_veg_v2_rear_blade_6_mesh)
ob_gg_veg_v2_mid_blade_1 = bpy.data.objects.new('GG_VEG_V2_MID_BLADE_1', me_gg_veg_v2_mid_blade_1_mesh)
ob_gg_veg_v2_mid_blade_2 = bpy.data.objects.new('GG_VEG_V2_MID_BLADE_2', me_gg_veg_v2_mid_blade_2_mesh)
ob_gg_veg_v2_mid_blade_3 = bpy.data.objects.new('GG_VEG_V2_MID_BLADE_3', me_gg_veg_v2_mid_blade_3_mesh)
ob_gg_veg_v2_mid_blade_4 = bpy.data.objects.new('GG_VEG_V2_MID_BLADE_4', me_gg_veg_v2_mid_blade_4_mesh)
ob_gg_veg_v2_mid_blade_5 = bpy.data.objects.new('GG_VEG_V2_MID_BLADE_5', me_gg_veg_v2_mid_blade_5_mesh)
ob_gg_veg_v2_mid_blade_6 = bpy.data.objects.new('GG_VEG_V2_MID_BLADE_6', me_gg_veg_v2_mid_blade_6_mesh)
ob_gg_veg_v2_mid_blade_7 = bpy.data.objects.new('GG_VEG_V2_MID_BLADE_7', me_gg_veg_v2_mid_blade_7_mesh)
ob_gg_veg_v2_mid_blade_8 = bpy.data.objects.new('GG_VEG_V2_MID_BLADE_8', me_gg_veg_v2_mid_blade_8_mesh)
ob_gg_veg_v2_mid_blade_9 = bpy.data.objects.new('GG_VEG_V2_MID_BLADE_9', me_gg_veg_v2_mid_blade_9_mesh)
ob_gg_veg_v2_front_leaf_1 = bpy.data.objects.new('GG_VEG_V2_FRONT_LEAF_1', me_gg_veg_v2_front_leaf_1_mesh)
ob_gg_veg_v2_front_leaf_2 = bpy.data.objects.new('GG_VEG_V2_FRONT_LEAF_2', me_gg_veg_v2_front_leaf_2_mesh)
ob_gg_veg_v2_front_leaf_3 = bpy.data.objects.new('GG_VEG_V2_FRONT_LEAF_3', me_gg_veg_v2_front_leaf_3_mesh)
ob_gg_veg_v2_front_leaf_4 = bpy.data.objects.new('GG_VEG_V2_FRONT_LEAF_4', me_gg_veg_v2_front_leaf_4_mesh)
ob_gg_veg_v2_front_leaf_5 = bpy.data.objects.new('GG_VEG_V2_FRONT_LEAF_5', me_gg_veg_v2_front_leaf_5_mesh)
ob_gg_veg_v2_front_leaf_6 = bpy.data.objects.new('GG_VEG_V2_FRONT_LEAF_6', me_gg_veg_v2_front_leaf_6_mesh)
ob_gg_veg_v2_front_leaf_7 = bpy.data.objects.new('GG_VEG_V2_FRONT_LEAF_7', me_gg_veg_v2_front_leaf_7_mesh)
ob_gg_veg_v2_highlight_blade_1 = bpy.data.objects.new('GG_VEG_V2_HIGHLIGHT_BLADE_1', me_gg_veg_v2_highlight_blade_1_mesh)
ob_gg_veg_v2_highlight_blade_2 = bpy.data.objects.new('GG_VEG_V2_HIGHLIGHT_BLADE_2', me_gg_veg_v2_highlight_blade_2_mesh)
ob_gg_veg_v2_highlight_blade_3 = bpy.data.objects.new('GG_VEG_V2_HIGHLIGHT_BLADE_3', me_gg_veg_v2_highlight_blade_3_mesh)
ob_gg_veg_v2_highlight_blade_4 = bpy.data.objects.new('GG_VEG_V2_HIGHLIGHT_BLADE_4', me_gg_veg_v2_highlight_blade_4_mesh)
ob_gg_veg_v2_highlight_blade_5 = bpy.data.objects.new('GG_VEG_V2_HIGHLIGHT_BLADE_5', me_gg_veg_v2_highlight_blade_5_mesh)
ob_gg_veg_v2_seed_stem_1 = bpy.data.objects.new('GG_VEG_V2_SEED_STEM_1', me_gg_veg_v2_seed_stem_1_mesh)
ob_gg_veg_v2_seed_head_1_seed_1 = bpy.data.objects.new('GG_VEG_V2_SEED_HEAD_1_SEED_1', me_gg_veg_v2_seed_head_1_seed_1_mesh)
ob_gg_veg_v2_seed_head_1_seed_2 = bpy.data.objects.new('GG_VEG_V2_SEED_HEAD_1_SEED_2', me_gg_veg_v2_seed_head_1_seed_2_mesh)
ob_gg_veg_v2_seed_head_1_seed_3 = bpy.data.objects.new('GG_VEG_V2_SEED_HEAD_1_SEED_3', me_gg_veg_v2_seed_head_1_seed_3_mesh)
ob_gg_veg_v2_seed_stem_2 = bpy.data.objects.new('GG_VEG_V2_SEED_STEM_2', me_gg_veg_v2_seed_stem_2_mesh)
ob_gg_veg_v2_seed_head_2_seed_1 = bpy.data.objects.new('GG_VEG_V2_SEED_HEAD_2_SEED_1', me_gg_veg_v2_seed_head_2_seed_1_mesh)
ob_gg_veg_v2_seed_head_2_seed_2 = bpy.data.objects.new('GG_VEG_V2_SEED_HEAD_2_SEED_2', me_gg_veg_v2_seed_head_2_seed_2_mesh)
ob_gg_veg_v2_seed_head_2_seed_3 = bpy.data.objects.new('GG_VEG_V2_SEED_HEAD_2_SEED_3', me_gg_veg_v2_seed_head_2_seed_3_mesh)
ob_gg_veg_v2_seed_stem_3 = bpy.data.objects.new('GG_VEG_V2_SEED_STEM_3', me_gg_veg_v2_seed_stem_3_mesh)
ob_gg_veg_v2_seed_head_3_seed_1 = bpy.data.objects.new('GG_VEG_V2_SEED_HEAD_3_SEED_1', me_gg_veg_v2_seed_head_3_seed_1_mesh)
ob_gg_veg_v2_seed_head_3_seed_2 = bpy.data.objects.new('GG_VEG_V2_SEED_HEAD_3_SEED_2', me_gg_veg_v2_seed_head_3_seed_2_mesh)
ob_gg_veg_v2_seed_head_3_seed_3 = bpy.data.objects.new('GG_VEG_V2_SEED_HEAD_3_SEED_3', me_gg_veg_v2_seed_head_3_seed_3_mesh)
ob_gg_veg_v2_seed_stem_4 = bpy.data.objects.new('GG_VEG_V2_SEED_STEM_4', me_gg_veg_v2_seed_stem_4_mesh)
ob_gg_veg_v2_seed_head_4_seed_1 = bpy.data.objects.new('GG_VEG_V2_SEED_HEAD_4_SEED_1', me_gg_veg_v2_seed_head_4_seed_1_mesh)
ob_gg_veg_v2_seed_head_4_seed_2 = bpy.data.objects.new('GG_VEG_V2_SEED_HEAD_4_SEED_2', me_gg_veg_v2_seed_head_4_seed_2_mesh)
ob_gg_veg_v2_seed_head_4_seed_3 = bpy.data.objects.new('GG_VEG_V2_SEED_HEAD_4_SEED_3', me_gg_veg_v2_seed_head_4_seed_3_mesh)
ob_area = bpy.data.objects.new('Area', light_area)
ob_area_001 = bpy.data.objects.new('Area.001', light_area_001)

# ---- transforms, parenting, visibility, modifiers, constraints
ob_gg_veg_v2_rear_blade_1.location = (0.0, 0.0, 0.0)
ob_gg_veg_v2_rear_blade_2.location = (0.0, 0.0, 0.0)
ob_gg_veg_v2_rear_blade_3.location = (0.0, 0.0, 0.0)
ob_gg_veg_v2_rear_blade_4.location = (0.0, 0.0, 0.0)
ob_gg_veg_v2_rear_blade_5.location = (0.0, 0.0, 0.0)
ob_gg_veg_v2_rear_blade_6.location = (0.0, 0.0, 0.0)
ob_gg_veg_v2_mid_blade_1.location = (0.0, 0.0, 0.0)
ob_gg_veg_v2_mid_blade_2.location = (0.0, 0.0, 0.0)
ob_gg_veg_v2_mid_blade_3.location = (0.0, 0.0, 0.0)
ob_gg_veg_v2_mid_blade_4.location = (0.0, 0.0, 0.0)
ob_gg_veg_v2_mid_blade_5.location = (0.0, 0.0, 0.0)
ob_gg_veg_v2_mid_blade_6.location = (0.0, 0.0, 0.0)
ob_gg_veg_v2_mid_blade_7.location = (0.0, 0.0, 0.0)
ob_gg_veg_v2_mid_blade_8.location = (0.0, 0.0, 0.0)
ob_gg_veg_v2_mid_blade_9.location = (0.0, 0.0, 0.0)
ob_gg_veg_v2_front_leaf_1.location = (0.0, 0.0, 0.0)
ob_gg_veg_v2_front_leaf_2.location = (0.0, 0.0, 0.0)
ob_gg_veg_v2_front_leaf_3.location = (0.0, 0.0, 0.0)
ob_gg_veg_v2_front_leaf_4.location = (0.0, 0.0, 0.0)
ob_gg_veg_v2_front_leaf_5.location = (0.0, 0.0, 0.0)
ob_gg_veg_v2_front_leaf_6.location = (0.0, 0.0, 0.0)
ob_gg_veg_v2_front_leaf_7.location = (0.0, 0.0, 0.0)
ob_gg_veg_v2_highlight_blade_1.location = (0.0, 0.0, 0.0)
ob_gg_veg_v2_highlight_blade_2.location = (0.0, 0.0, 0.0)
ob_gg_veg_v2_highlight_blade_3.location = (0.0, 0.0, 0.0)
ob_gg_veg_v2_highlight_blade_4.location = (0.0, 0.0, 0.0)
ob_gg_veg_v2_highlight_blade_5.location = (0.0, 0.0, 0.0)
ob_gg_veg_v2_seed_stem_1.location = (0.0, 0.0, 0.0)
ob_gg_veg_v2_seed_head_1_seed_1.location = (0.0, 0.0, 0.0)
ob_gg_veg_v2_seed_head_1_seed_2.location = (0.0, 0.0, 0.0)
ob_gg_veg_v2_seed_head_1_seed_3.location = (0.0, 0.0, 0.0)
ob_gg_veg_v2_seed_stem_2.location = (0.0, 0.0, 0.0)
ob_gg_veg_v2_seed_head_2_seed_1.location = (0.0, 0.0, 0.0)
ob_gg_veg_v2_seed_head_2_seed_2.location = (0.0, 0.0, 0.0)
ob_gg_veg_v2_seed_head_2_seed_3.location = (0.0, 0.0, 0.0)
ob_gg_veg_v2_seed_stem_3.location = (0.0, 0.0, 0.0)
ob_gg_veg_v2_seed_head_3_seed_1.location = (0.0, 0.0, 0.0)
ob_gg_veg_v2_seed_head_3_seed_2.location = (0.0, 0.0, 0.0)
ob_gg_veg_v2_seed_head_3_seed_3.location = (0.0, 0.0, 0.0)
ob_gg_veg_v2_seed_stem_4.location = (0.0, 0.0, 0.0)
ob_gg_veg_v2_seed_head_4_seed_1.location = (0.0, 0.0, 0.0)
ob_gg_veg_v2_seed_head_4_seed_2.location = (0.0, 0.0, 0.0)
ob_gg_veg_v2_seed_head_4_seed_3.location = (0.0, 0.0, 0.0)
ob_area.location = (-3.0, -4.0, 5.0)
ob_area_001.location = (3.0, -2.0, 3.0)

# ---- collection membership
col_collection.objects.link(ob_gg_veg_v2_rear_blade_1)
col_collection.objects.link(ob_gg_veg_v2_rear_blade_2)
col_collection.objects.link(ob_gg_veg_v2_rear_blade_3)
col_collection.objects.link(ob_gg_veg_v2_rear_blade_4)
col_collection.objects.link(ob_gg_veg_v2_rear_blade_5)
col_collection.objects.link(ob_gg_veg_v2_rear_blade_6)
col_collection.objects.link(ob_gg_veg_v2_mid_blade_1)
col_collection.objects.link(ob_gg_veg_v2_mid_blade_2)
col_collection.objects.link(ob_gg_veg_v2_mid_blade_3)
col_collection.objects.link(ob_gg_veg_v2_mid_blade_4)
col_collection.objects.link(ob_gg_veg_v2_mid_blade_5)
col_collection.objects.link(ob_gg_veg_v2_mid_blade_6)
col_collection.objects.link(ob_gg_veg_v2_mid_blade_7)
col_collection.objects.link(ob_gg_veg_v2_mid_blade_8)
col_collection.objects.link(ob_gg_veg_v2_mid_blade_9)
col_collection.objects.link(ob_gg_veg_v2_front_leaf_1)
col_collection.objects.link(ob_gg_veg_v2_front_leaf_2)
col_collection.objects.link(ob_gg_veg_v2_front_leaf_3)
col_collection.objects.link(ob_gg_veg_v2_front_leaf_4)
col_collection.objects.link(ob_gg_veg_v2_front_leaf_5)
col_collection.objects.link(ob_gg_veg_v2_front_leaf_6)
col_collection.objects.link(ob_gg_veg_v2_front_leaf_7)
col_collection.objects.link(ob_gg_veg_v2_highlight_blade_1)
col_collection.objects.link(ob_gg_veg_v2_highlight_blade_2)
col_collection.objects.link(ob_gg_veg_v2_highlight_blade_3)
col_collection.objects.link(ob_gg_veg_v2_highlight_blade_4)
col_collection.objects.link(ob_gg_veg_v2_highlight_blade_5)
col_collection.objects.link(ob_gg_veg_v2_seed_stem_1)
col_collection.objects.link(ob_gg_veg_v2_seed_head_1_seed_1)
col_collection.objects.link(ob_gg_veg_v2_seed_head_1_seed_2)
col_collection.objects.link(ob_gg_veg_v2_seed_head_1_seed_3)
col_collection.objects.link(ob_gg_veg_v2_seed_stem_2)
col_collection.objects.link(ob_gg_veg_v2_seed_head_2_seed_1)
col_collection.objects.link(ob_gg_veg_v2_seed_head_2_seed_2)
col_collection.objects.link(ob_gg_veg_v2_seed_head_2_seed_3)
col_collection.objects.link(ob_gg_veg_v2_seed_stem_3)
col_collection.objects.link(ob_gg_veg_v2_seed_head_3_seed_1)
col_collection.objects.link(ob_gg_veg_v2_seed_head_3_seed_2)
col_collection.objects.link(ob_gg_veg_v2_seed_head_3_seed_3)
col_collection.objects.link(ob_gg_veg_v2_seed_stem_4)
col_collection.objects.link(ob_gg_veg_v2_seed_head_4_seed_1)
col_collection.objects.link(ob_gg_veg_v2_seed_head_4_seed_2)
col_collection.objects.link(ob_gg_veg_v2_seed_head_4_seed_3)
col_collection.objects.link(ob_area)
col_collection.objects.link(ob_area_001)

# ---- scene / render settings (as saved in the file)
scene.frame_start = 1; scene.frame_end = 250; scene.frame_set(1)
scene.render.engine = 'BLENDER_EEVEE_NEXT'
scene.render.resolution_x = 720
scene.render.resolution_y = 720
scene.render.bake_bias = 0.0
scene.render.bake_samples = 0
scene.render.compositor_device = 'GPU'
scene.eevee.use_volume_custom_range = False
scene.eevee.fast_gi_thickness_near = 0.1
scene.eevee.fast_gi_thickness_far = 0.0
scene.eevee.ray_tracing_options.screen_trace_thickness = 0.1
scene.view_settings.look = 'AgX - Medium High Contrast'
bpy.context.view_layer.update()

# ---- added for rendering (the .blend has no active camera): camera
cam_auto = bpy.data.cameras.new('AutoCamera')
cam_auto.lens = 50.0
cam_auto.sensor_width = 36.0
cam_auto.clip_end = 1000.0
ob_auto_camera = bpy.data.objects.new('AutoCamera', cam_auto)
scene.collection.objects.link(ob_auto_camera)
ob_auto_camera.location = (1.46046, -1.74768, 1.54407)
ob_auto_camera.rotation_euler = (1.09748, -7.21219e-08, 0.694738)
scene.camera = ob_auto_camera
bpy.context.view_layer.update()
